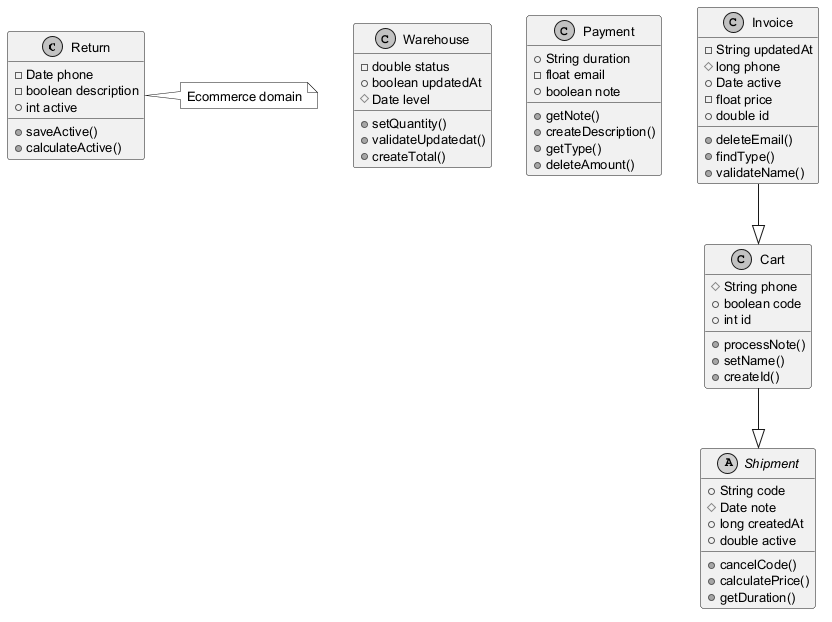

The diagram above was rendered by PlantUML. Its source (embedded in the PNG):
@startuml
skinparam monochrome true
skinparam defaultFontSize 13
class Return {
  -Date phone
  -boolean description
  +int active
  +saveActive()
  +calculateActive()
}
class Warehouse {
  -double status
  +boolean updatedAt
  #Date level
  +setQuantity()
  +validateUpdatedat()
  +createTotal()
}
class Payment {
  +String duration
  -float email
  +boolean note
  +getNote()
  +createDescription()
  +getType()
  +deleteAmount()
}
class Cart {
  #String phone
  +boolean code
  +int id
  +processNote()
  +setName()
  +createId()
}
class Invoice {
  -String updatedAt
  #long phone
  +Date active
  -float price
  +double id
  +deleteEmail()
  +findType()
  +validateName()
}
abstract class Shipment {
  +String code
  #Date note
  +long createdAt
  +double active
  +cancelCode()
  +calculatePrice()
  +getDuration()
}
Invoice --|> Cart
Cart --|> Shipment
note right of Return : Ecommerce domain
@enduml